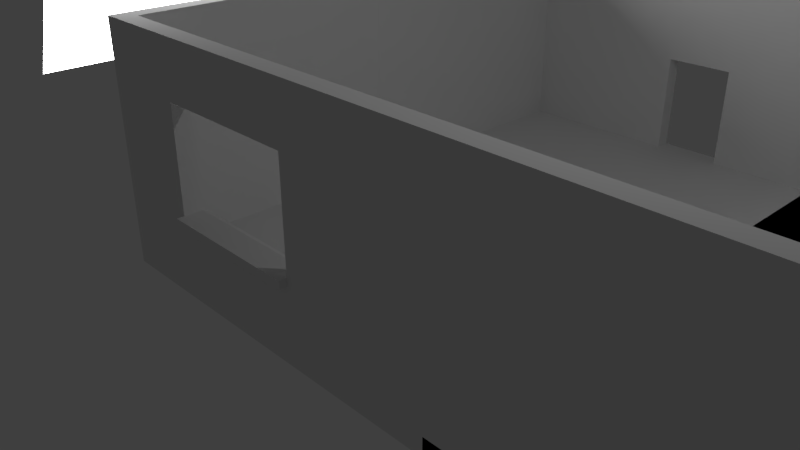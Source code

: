 # Source: scene01.blend  (saved by Blender 2.78.0; exported with 4.5.12 LTS)
import bpy
from mathutils import Matrix  # noqa: F401  (used for matrix-valued properties, if any)

bpy.ops.wm.read_factory_settings(use_empty=True)
scene = bpy.context.scene
scene.name = 'Scene'

# ---- collections
col_collection_1 = bpy.data.collections.new('Collection 1'); scene.collection.children.link(col_collection_1)

# ---- materials (node trees are filled in below, after node groups)
mat_light = bpy.data.materials.new('Light')
mat_light.alpha_threshold = 0.0
mat_light.preview_render_type = 'FLAT'
mat_light.roughness = 0.5

# ---- material node trees
mat_light.use_nodes = True; mat_light.node_tree.nodes.clear()
_N = mat_light.node_tree.nodes; _L = mat_light.node_tree.links
n0 = _N.new('ShaderNodeOutputMaterial'); n0.name = 'Material Output'; n0.location = (300, 300)
n1 = _N.new('ShaderNodeEmission'); n1.name = 'Emission'; n1.location = (10, 300)
n1.inputs[1].default_value = 10.0
_L.new(n1.outputs[0], n0.inputs[0])
n0.is_active_output = True

# ---- world
world_world_001 = bpy.data.worlds.new('World.001'); scene.world = world_world_001
world_world_001.use_nodes = True; world_world_001.node_tree.nodes.clear()
_N = world_world_001.node_tree.nodes; _L = world_world_001.node_tree.links
n0 = _N.new('ShaderNodeOutputWorld'); n0.name = 'World Output'; n0.location = (300, 300)
n1 = _N.new('ShaderNodeBackground'); n1.name = 'Background'; n1.location = (10, 300)
n1.inputs[0].default_value = (0.05, 0.05, 0.05, 1.0)
_L.new(n1.outputs[0], n0.inputs[0])
n0.is_active_output = True
world_world_001.use_sun_shadow = False
world_world_001.sun_shadow_jitter_overblur = 0.0
world_world_001.cycles.sampling_method = 'MANUAL'

# ---- cameras
cam_camera = bpy.data.cameras.new('Camera')
cam_camera.clip_end = 100.0
cam_camera.lens = 35.0
cam_camera.sensor_width = 32.0
cam_camera.sensor_height = 18.0
cam_camera.ortho_scale = 7.314
cam_camera.dof.focus_distance = 0.0

# ---- lights
light_lamp = bpy.data.lights.new('Lamp', 'POINT')
light_lamp.transmission_factor = 0.0
light_lamp.cutoff_distance = 30.0
light_lamp.energy = 100.0
light_lamp.shadow_buffer_clip_start = 1.001
light_lamp.shadow_soft_size = 0.1
light_lamp.shadow_maximum_resolution = 0.006
light_lamp.use_absolute_resolution = True

# ---- meshes
me_cube_014 = bpy.data.meshes.new('Cube.014')
me_cube_014.from_pydata([(-2.0, 0.0, -16.0), (-2.0, 0.0, 0.0), (-2.0, 2.0, -16.0), (-2.0, 2.0, 0.0), (0.0, 0.0, -16.0), (0.0, 0.0, 0.0), (0.0, 2.0, -16.0), (0.0, 2.0, 0.0)], [], [(0, 1, 3, 2), (2, 3, 7, 6), (6, 7, 5, 4), (4, 5, 1, 0), (2, 6, 4, 0), (7, 3, 1, 5)])
me_cube_014.use_remesh_preserve_volume = False
me_cube_014.use_remesh_preserve_attributes = False
me_cube_014.use_mirror_vertex_groups = False
me_cube_014.update()
me_cube_013 = bpy.data.meshes.new('Cube.013')
me_cube_013.from_pydata([(-2.0, 0.0, -16.0), (-2.0, 0.0, 0.0), (-2.0, 2.0, -16.0), (-2.0, 2.0, 0.0), (0.0, 0.0, -16.0), (0.0, 0.0, 0.0), (0.0, 2.0, -16.0), (0.0, 2.0, 0.0)], [], [(0, 1, 3, 2), (2, 3, 7, 6), (6, 7, 5, 4), (4, 5, 1, 0), (2, 6, 4, 0), (7, 3, 1, 5)])
me_cube_013.use_remesh_preserve_volume = False
me_cube_013.use_remesh_preserve_attributes = False
me_cube_013.use_mirror_vertex_groups = False
me_cube_013.update()
me_cube_012 = bpy.data.meshes.new('Cube.012')
me_cube_012.from_pydata([(-2.0, 0.0, -16.0), (-2.0, 0.0, 0.0), (-2.0, 2.0, -16.0), (-2.0, 2.0, 0.0), (0.0, 0.0, -16.0), (0.0, 0.0, 0.0), (0.0, 2.0, -16.0), (0.0, 2.0, 0.0)], [], [(0, 1, 3, 2), (2, 3, 7, 6), (6, 7, 5, 4), (4, 5, 1, 0), (2, 6, 4, 0), (7, 3, 1, 5)])
me_cube_012.use_remesh_preserve_volume = False
me_cube_012.use_remesh_preserve_attributes = False
me_cube_012.use_mirror_vertex_groups = False
me_cube_012.update()
me_cube_011 = bpy.data.meshes.new('Cube.011')
me_cube_011.from_pydata([(-2.0, 0.0, -16.0), (-2.0, 0.0, 0.0), (-2.0, 2.0, -16.0), (-2.0, 2.0, 0.0), (0.0, 0.0, -16.0), (0.0, 0.0, 0.0), (0.0, 2.0, -16.0), (0.0, 2.0, 0.0)], [], [(0, 1, 3, 2), (2, 3, 7, 6), (6, 7, 5, 4), (4, 5, 1, 0), (2, 6, 4, 0), (7, 3, 1, 5)])
me_cube_011.use_remesh_preserve_volume = False
me_cube_011.use_remesh_preserve_attributes = False
me_cube_011.use_mirror_vertex_groups = False
me_cube_011.update()
me_cube_010 = bpy.data.meshes.new('Cube.010')
me_cube_010.from_pydata([(-2.0, 0.0, -16.0), (-2.0, 0.0, 0.0), (-2.0, 2.0, -16.0), (-2.0, 2.0, 0.0), (0.0, 0.0, -16.0), (0.0, 0.0, 0.0), (0.0, 2.0, -16.0), (0.0, 2.0, 0.0)], [], [(0, 1, 3, 2), (2, 3, 7, 6), (6, 7, 5, 4), (4, 5, 1, 0), (2, 6, 4, 0), (7, 3, 1, 5)])
me_cube_010.use_remesh_preserve_volume = False
me_cube_010.use_remesh_preserve_attributes = False
me_cube_010.use_mirror_vertex_groups = False
me_cube_010.update()
me_cube_009 = bpy.data.meshes.new('Cube.009')
me_cube_009.from_pydata([(-2.0, 0.0, -16.0), (-2.0, 0.0, 0.0), (-2.0, 2.0, -16.0), (-2.0, 2.0, 0.0), (0.0, 0.0, -16.0), (0.0, 0.0, 0.0), (0.0, 2.0, -16.0), (0.0, 2.0, 0.0)], [], [(0, 1, 3, 2), (2, 3, 7, 6), (6, 7, 5, 4), (4, 5, 1, 0), (2, 6, 4, 0), (7, 3, 1, 5)])
me_cube_009.use_remesh_preserve_volume = False
me_cube_009.use_remesh_preserve_attributes = False
me_cube_009.use_mirror_vertex_groups = False
me_cube_009.update()
me_cube_008 = bpy.data.meshes.new('Cube.008')
me_cube_008.from_pydata([(-2.0, 0.0, -16.0), (-2.0, 0.0, 0.0), (-2.0, 2.0, -16.0), (-2.0, 2.0, 0.0), (0.0, 0.0, -16.0), (0.0, 0.0, 0.0), (0.0, 2.0, -16.0), (0.0, 2.0, 0.0)], [], [(0, 1, 3, 2), (2, 3, 7, 6), (6, 7, 5, 4), (4, 5, 1, 0), (2, 6, 4, 0), (7, 3, 1, 5)])
me_cube_008.use_remesh_preserve_volume = False
me_cube_008.use_remesh_preserve_attributes = False
me_cube_008.use_mirror_vertex_groups = False
me_cube_008.update()
me_cube_007 = bpy.data.meshes.new('Cube.007')
me_cube_007.from_pydata([(-2.0, 0.0, -16.0), (-2.0, 0.0, 0.0), (-2.0, 2.0, -16.0), (-2.0, 2.0, 0.0), (0.0, 0.0, -16.0), (0.0, 0.0, 0.0), (0.0, 2.0, -16.0), (0.0, 2.0, 0.0)], [], [(0, 1, 3, 2), (2, 3, 7, 6), (6, 7, 5, 4), (4, 5, 1, 0), (2, 6, 4, 0), (7, 3, 1, 5)])
me_cube_007.use_remesh_preserve_volume = False
me_cube_007.use_remesh_preserve_attributes = False
me_cube_007.use_mirror_vertex_groups = False
me_cube_007.update()
me_cube_006 = bpy.data.meshes.new('Cube.006')
me_cube_006.from_pydata([(-2.0, 0.0, -16.0), (-2.0, 0.0, 0.0), (-2.0, 2.0, -16.0), (-2.0, 2.0, 0.0), (0.0, 0.0, -16.0), (0.0, 0.0, 0.0), (0.0, 2.0, -16.0), (0.0, 2.0, 0.0)], [], [(0, 1, 3, 2), (2, 3, 7, 6), (6, 7, 5, 4), (4, 5, 1, 0), (2, 6, 4, 0), (7, 3, 1, 5)])
me_cube_006.use_remesh_preserve_volume = False
me_cube_006.use_remesh_preserve_attributes = False
me_cube_006.use_mirror_vertex_groups = False
me_cube_006.update()
me_cube_005 = bpy.data.meshes.new('Cube.005')
me_cube_005.from_pydata([(-2.0, 0.0, -16.0), (-2.0, 0.0, 0.0), (-2.0, 2.0, -16.0), (-2.0, 2.0, 0.0), (0.0, 0.0, -16.0), (0.0, 0.0, 0.0), (0.0, 2.0, -16.0), (0.0, 2.0, 0.0)], [], [(0, 1, 3, 2), (2, 3, 7, 6), (6, 7, 5, 4), (4, 5, 1, 0), (2, 6, 4, 0), (7, 3, 1, 5)])
me_cube_005.use_remesh_preserve_volume = False
me_cube_005.use_remesh_preserve_attributes = False
me_cube_005.use_mirror_vertex_groups = False
me_cube_005.update()
me_cube_004 = bpy.data.meshes.new('Cube.004')
me_cube_004.from_pydata([(-2.0, 0.0, -16.0), (-2.0, 0.0, 0.0), (-2.0, 2.0, -16.0), (-2.0, 2.0, 0.0), (0.0, 0.0, -16.0), (0.0, 0.0, 0.0), (0.0, 2.0, -16.0), (0.0, 2.0, 0.0)], [], [(0, 1, 3, 2), (2, 3, 7, 6), (6, 7, 5, 4), (4, 5, 1, 0), (2, 6, 4, 0), (7, 3, 1, 5)])
me_cube_004.use_remesh_preserve_volume = False
me_cube_004.use_remesh_preserve_attributes = False
me_cube_004.use_mirror_vertex_groups = False
me_cube_004.update()
me_cube_002 = bpy.data.meshes.new('Cube.002')
me_cube_002.from_pydata([(-3.815e-06, 0.0, 0.0), (-3.815e-06, 0.0, 12.0), (-3.815e-06, 2.0, 0.0), (-3.815e-06, 2.0, 12.0), (2.0, 0.0, 0.0), (2.0, 0.0, 12.0), (2.0, 2.0, 0.0), (2.0, 2.0, 12.0)], [], [(0, 1, 3, 2), (2, 3, 7, 6), (6, 7, 5, 4), (4, 5, 1, 0), (2, 6, 4, 0), (7, 3, 1, 5)])
_ca = me_cube_002.color_attributes.new('Col', 'BYTE_COLOR', 'CORNER')
_ca.data.foreach_set('color', [1.0, 1.0, 1.0, 1.0, 1.0, 1.0, 1.0, 1.0, 1.0, 1.0, 1.0, 1.0, 1.0, 1.0, 1.0, 1.0, 1.0, 1.0, 1.0, 1.0, 1.0, 1.0, 1.0, 1.0, 1.0, 1.0, 1.0, 1.0, 1.0, 1.0, 1.0, 1.0, 1.0, 1.0, 1.0, 1.0, 1.0, 1.0, 1.0, 1.0, 1.0, 1.0, 1.0, 1.0, 1.0, 1.0, 1.0, 1.0, 1.0, 1.0, 1.0, 1.0, 1.0, 1.0, 1.0, 1.0, 1.0, 1.0, 1.0, 1.0, 1.0, 1.0, 1.0, 1.0, 1.0, 1.0, 1.0, 1.0, 1.0, 1.0, 1.0, 1.0, 1.0, 1.0, 1.0, 1.0, 1.0, 1.0, 1.0, 1.0, 1.0, 1.0, 1.0, 1.0, 1.0, 1.0, 1.0, 1.0, 1.0, 1.0, 1.0, 1.0, 1.0, 1.0, 1.0, 1.0])
me_cube_002.use_remesh_preserve_volume = False
me_cube_002.use_remesh_preserve_attributes = False
me_cube_002.use_mirror_vertex_groups = False
me_cube_002.use_paint_bone_selection = False
me_cube_002.use_paint_mask_vertex = True
me_cube_002.update()
me_plane_028 = bpy.data.meshes.new('Plane.028')
me_plane_028.from_pydata([(-2.0, 0.0, 0.0), (2.0, 0.0, 0.0), (-2.0, 3.0, 0.0), (2.0, 3.0, 0.0), (-2.0, 3.0, -0.25), (-2.0, -1.093e-08, -0.25), (2.0, -1.093e-08, -0.25), (2.0, 3.0, -0.25)], [], [(0, 1, 3, 2), (5, 4, 7, 6), (1, 6, 7, 3), (2, 4, 5, 0), (3, 7, 4, 2), (0, 5, 6, 1)])
me_plane_028.use_remesh_preserve_volume = False
me_plane_028.use_remesh_preserve_attributes = False
me_plane_028.use_mirror_vertex_groups = False
me_plane_028.update()
me_plane_027 = bpy.data.meshes.new('Plane.027')
me_plane_027.from_pydata([(-2.0, 0.0, 0.0), (2.0, 0.0, 0.0), (-2.0, 3.0, 0.0), (2.0, 3.0, 0.0), (-2.0, 3.0, -0.25), (-2.0, -1.093e-08, -0.25), (2.0, -1.093e-08, -0.25), (2.0, 3.0, -0.25)], [], [(0, 1, 3, 2), (5, 4, 7, 6), (1, 6, 7, 3), (2, 4, 5, 0), (3, 7, 4, 2), (0, 5, 6, 1)])
me_plane_027.use_remesh_preserve_volume = False
me_plane_027.use_remesh_preserve_attributes = False
me_plane_027.use_mirror_vertex_groups = False
me_plane_027.update()
me_plane_026 = bpy.data.meshes.new('Plane.026')
me_plane_026.from_pydata([(-1.0, -1.0, 0.0), (1.0, -1.0, 0.0), (-1.0, 1.0, 0.0), (1.0, 1.0, 0.0), (-1.0, 1.0, 0.0), (-1.0, -1.0, 0.0), (1.0, -1.0, 0.0), (1.0, 1.0, 0.0), (-1.0, 1.0, -0.25), (-1.0, -1.0, -0.25), (1.0, -1.0, -0.25), (1.0, 1.0, -0.25)], [], [(0, 1, 3, 2), (4, 8, 9, 5), (1, 6, 7, 3), (2, 4, 5, 0), (3, 7, 4, 2), (0, 5, 6, 1), (9, 8, 11, 10), (7, 11, 8, 4), (5, 9, 10, 6), (6, 10, 11, 7)])
me_plane_026.use_remesh_preserve_volume = False
me_plane_026.use_remesh_preserve_attributes = False
me_plane_026.use_mirror_vertex_groups = False
me_plane_026.update()
me_plane_025 = bpy.data.meshes.new('Plane.025')
me_plane_025.from_pydata([(-1.0, -1.0, 0.0), (1.0, -1.0, 0.0), (-1.0, 1.0, 0.0), (1.0, 1.0, 0.0), (-1.0, 1.0, 0.0), (-1.0, -1.0, 0.0), (1.0, -1.0, 0.0), (1.0, 1.0, 0.0), (-1.0, 1.0, -0.25), (-1.0, -1.0, -0.25), (1.0, -1.0, -0.25), (1.0, 1.0, -0.25)], [], [(0, 1, 3, 2), (4, 8, 9, 5), (1, 6, 7, 3), (2, 4, 5, 0), (3, 7, 4, 2), (0, 5, 6, 1), (9, 8, 11, 10), (7, 11, 8, 4), (5, 9, 10, 6), (6, 10, 11, 7)])
me_plane_025.use_remesh_preserve_volume = False
me_plane_025.use_remesh_preserve_attributes = False
me_plane_025.use_mirror_vertex_groups = False
me_plane_025.update()
me_plane_024 = bpy.data.meshes.new('Plane.024')
me_plane_024.from_pydata([(-1.0, -1.0, 0.0), (1.0, -1.0, 0.0), (-1.0, 1.0, 0.0), (1.0, 1.0, 0.0), (-1.0, 1.0, 0.0), (-1.0, -1.0, 0.0), (1.0, -1.0, 0.0), (1.0, 1.0, 0.0), (-1.0, 1.0, -0.25), (-1.0, -1.0, -0.25), (1.0, -1.0, -0.25), (1.0, 1.0, -0.25)], [], [(0, 1, 3, 2), (4, 8, 9, 5), (1, 6, 7, 3), (2, 4, 5, 0), (3, 7, 4, 2), (0, 5, 6, 1), (9, 8, 11, 10), (7, 11, 8, 4), (5, 9, 10, 6), (6, 10, 11, 7)])
me_plane_024.use_remesh_preserve_volume = False
me_plane_024.use_remesh_preserve_attributes = False
me_plane_024.use_mirror_vertex_groups = False
me_plane_024.update()
me_plane_023 = bpy.data.meshes.new('Plane.023')
me_plane_023.from_pydata([(-1.0, -1.0, 0.0), (1.0, -1.0, 0.0), (-1.0, 1.0, 0.0), (1.0, 1.0, 0.0), (-1.0, 1.0, 0.0), (-1.0, -1.0, 0.0), (1.0, -1.0, 0.0), (1.0, 1.0, 0.0), (-1.0, 1.0, -0.25), (-1.0, -1.0, -0.25), (1.0, -1.0, -0.25), (1.0, 1.0, -0.25)], [], [(0, 1, 3, 2), (4, 8, 9, 5), (1, 6, 7, 3), (2, 4, 5, 0), (3, 7, 4, 2), (0, 5, 6, 1), (9, 8, 11, 10), (7, 11, 8, 4), (5, 9, 10, 6), (6, 10, 11, 7)])
me_plane_023.use_remesh_preserve_volume = False
me_plane_023.use_remesh_preserve_attributes = False
me_plane_023.use_mirror_vertex_groups = False
me_plane_023.update()
me_plane_022 = bpy.data.meshes.new('Plane.022')
me_plane_022.from_pydata([(-1.0, -1.0, 0.0), (1.0, -1.0, 0.0), (-1.0, 1.0, 0.0), (1.0, 1.0, 0.0), (-1.0, 1.0, 0.0), (-1.0, -1.0, 0.0), (1.0, -1.0, 0.0), (1.0, 1.0, 0.0), (-1.0, 1.0, -0.25), (-1.0, -1.0, -0.25), (1.0, -1.0, -0.25), (1.0, 1.0, -0.25)], [], [(0, 1, 3, 2), (4, 8, 9, 5), (1, 6, 7, 3), (2, 4, 5, 0), (3, 7, 4, 2), (0, 5, 6, 1), (9, 8, 11, 10), (7, 11, 8, 4), (5, 9, 10, 6), (6, 10, 11, 7)])
me_plane_022.use_remesh_preserve_volume = False
me_plane_022.use_remesh_preserve_attributes = False
me_plane_022.use_mirror_vertex_groups = False
me_plane_022.update()
me_plane_021 = bpy.data.meshes.new('Plane.021')
me_plane_021.from_pydata([(-1.0, -1.0, 0.0), (1.0, -1.0, 0.0), (-1.0, 1.0, 0.0), (1.0, 1.0, 0.0), (-1.0, 1.0, 0.0), (-1.0, -1.0, 0.0), (1.0, -1.0, 0.0), (1.0, 1.0, 0.0), (-1.0, 1.0, -0.25), (-1.0, -1.0, -0.25), (1.0, -1.0, -0.25), (1.0, 1.0, -0.25)], [], [(0, 1, 3, 2), (4, 8, 9, 5), (1, 6, 7, 3), (2, 4, 5, 0), (3, 7, 4, 2), (0, 5, 6, 1), (9, 8, 11, 10), (7, 11, 8, 4), (5, 9, 10, 6), (6, 10, 11, 7)])
me_plane_021.use_remesh_preserve_volume = False
me_plane_021.use_remesh_preserve_attributes = False
me_plane_021.use_mirror_vertex_groups = False
me_plane_021.update()
me_plane_020 = bpy.data.meshes.new('Plane.020')
me_plane_020.from_pydata([(-1.0, -1.0, 0.0), (1.0, -1.0, 0.0), (-1.0, 1.0, 0.0), (1.0, 1.0, 0.0), (-1.0, 1.0, 0.0), (-1.0, -1.0, 0.0), (1.0, -1.0, 0.0), (1.0, 1.0, 0.0), (-1.0, 1.0, -0.25), (-1.0, -1.0, -0.25), (1.0, -1.0, -0.25), (1.0, 1.0, -0.25)], [], [(0, 1, 3, 2), (4, 8, 9, 5), (1, 6, 7, 3), (2, 4, 5, 0), (3, 7, 4, 2), (0, 5, 6, 1), (9, 8, 11, 10), (7, 11, 8, 4), (5, 9, 10, 6), (6, 10, 11, 7)])
me_plane_020.use_remesh_preserve_volume = False
me_plane_020.use_remesh_preserve_attributes = False
me_plane_020.use_mirror_vertex_groups = False
me_plane_020.update()
me_plane_019 = bpy.data.meshes.new('Plane.019')
me_plane_019.from_pydata([(-1.0, -1.0, 0.0), (1.0, -1.0, 0.0), (-1.0, 1.0, 0.0), (1.0, 1.0, 0.0), (-1.0, 1.0, 0.0), (-1.0, -1.0, 0.0), (1.0, -1.0, 0.0), (1.0, 1.0, 0.0), (-1.0, 1.0, -0.25), (-1.0, -1.0, -0.25), (1.0, -1.0, -0.25), (1.0, 1.0, -0.25)], [], [(0, 1, 3, 2), (4, 8, 9, 5), (1, 6, 7, 3), (2, 4, 5, 0), (3, 7, 4, 2), (0, 5, 6, 1), (9, 8, 11, 10), (7, 11, 8, 4), (5, 9, 10, 6), (6, 10, 11, 7)])
me_plane_019.use_remesh_preserve_volume = False
me_plane_019.use_remesh_preserve_attributes = False
me_plane_019.use_mirror_vertex_groups = False
me_plane_019.update()
me_plane_018 = bpy.data.meshes.new('Plane.018')
me_plane_018.from_pydata([(-1.0, -1.0, 0.0), (1.0, -1.0, 0.0), (-1.0, 1.0, 0.0), (1.0, 1.0, 0.0), (-1.0, 1.0, 0.0), (-1.0, -1.0, 0.0), (1.0, -1.0, 0.0), (1.0, 1.0, 0.0), (-1.0, 1.0, -0.25), (-1.0, -1.0, -0.25), (1.0, -1.0, -0.25), (1.0, 1.0, -0.25)], [], [(0, 1, 3, 2), (4, 8, 9, 5), (1, 6, 7, 3), (2, 4, 5, 0), (3, 7, 4, 2), (0, 5, 6, 1), (9, 8, 11, 10), (7, 11, 8, 4), (5, 9, 10, 6), (6, 10, 11, 7)])
me_plane_018.use_remesh_preserve_volume = False
me_plane_018.use_remesh_preserve_attributes = False
me_plane_018.use_mirror_vertex_groups = False
me_plane_018.update()
me_plane_017 = bpy.data.meshes.new('Plane.017')
me_plane_017.from_pydata([(-1.0, -1.0, 0.0), (1.0, -1.0, 0.0), (-1.0, 1.0, 0.0), (1.0, 1.0, 0.0), (-1.0, 1.0, 0.0), (-1.0, -1.0, 0.0), (1.0, -1.0, 0.0), (1.0, 1.0, 0.0), (-1.0, 1.0, -0.25), (-1.0, -1.0, -0.25), (1.0, -1.0, -0.25), (1.0, 1.0, -0.25)], [], [(0, 1, 3, 2), (4, 8, 9, 5), (1, 6, 7, 3), (2, 4, 5, 0), (3, 7, 4, 2), (0, 5, 6, 1), (9, 8, 11, 10), (7, 11, 8, 4), (5, 9, 10, 6), (6, 10, 11, 7)])
me_plane_017.use_remesh_preserve_volume = False
me_plane_017.use_remesh_preserve_attributes = False
me_plane_017.use_mirror_vertex_groups = False
me_plane_017.update()
me_plane_016 = bpy.data.meshes.new('Plane.016')
me_plane_016.from_pydata([(-1.0, -1.0, 0.0), (1.0, -1.0, 0.0), (-1.0, 1.0, 0.0), (1.0, 1.0, 0.0), (-1.0, 1.0, 0.0), (-1.0, -1.0, 0.0), (1.0, -1.0, 0.0), (1.0, 1.0, 0.0), (-1.0, 1.0, -0.25), (-1.0, -1.0, -0.25), (1.0, -1.0, -0.25), (1.0, 1.0, -0.25)], [], [(0, 1, 3, 2), (4, 8, 9, 5), (1, 6, 7, 3), (2, 4, 5, 0), (3, 7, 4, 2), (0, 5, 6, 1), (9, 8, 11, 10), (7, 11, 8, 4), (5, 9, 10, 6), (6, 10, 11, 7)])
me_plane_016.use_remesh_preserve_volume = False
me_plane_016.use_remesh_preserve_attributes = False
me_plane_016.use_mirror_vertex_groups = False
me_plane_016.update()
me_plane_015 = bpy.data.meshes.new('Plane.015')
me_plane_015.from_pydata([(-1.0, -1.0, 0.0), (1.0, -1.0, 0.0), (-1.0, 1.0, 0.0), (1.0, 1.0, 0.0), (-1.0, 1.0, 0.0), (-1.0, -1.0, 0.0), (1.0, -1.0, 0.0), (1.0, 1.0, 0.0), (-1.0, 1.0, -0.25), (-1.0, -1.0, -0.25), (1.0, -1.0, -0.25), (1.0, 1.0, -0.25)], [], [(0, 1, 3, 2), (4, 8, 9, 5), (1, 6, 7, 3), (2, 4, 5, 0), (3, 7, 4, 2), (0, 5, 6, 1), (9, 8, 11, 10), (7, 11, 8, 4), (5, 9, 10, 6), (6, 10, 11, 7)])
me_plane_015.use_remesh_preserve_volume = False
me_plane_015.use_remesh_preserve_attributes = False
me_plane_015.use_mirror_vertex_groups = False
me_plane_015.update()
me_plane_014 = bpy.data.meshes.new('Plane.014')
me_plane_014.from_pydata([(-1.0, -1.0, 0.0), (1.0, -1.0, 0.0), (-1.0, 1.0, 0.0), (1.0, 1.0, 0.0), (-1.0, 1.0, 0.0), (-1.0, -1.0, 0.0), (1.0, -1.0, 0.0), (1.0, 1.0, 0.0), (-1.0, 1.0, -0.25), (-1.0, -1.0, -0.25), (1.0, -1.0, -0.25), (1.0, 1.0, -0.25)], [], [(0, 1, 3, 2), (4, 8, 9, 5), (1, 6, 7, 3), (2, 4, 5, 0), (3, 7, 4, 2), (0, 5, 6, 1), (9, 8, 11, 10), (7, 11, 8, 4), (5, 9, 10, 6), (6, 10, 11, 7)])
me_plane_014.use_remesh_preserve_volume = False
me_plane_014.use_remesh_preserve_attributes = False
me_plane_014.use_mirror_vertex_groups = False
me_plane_014.update()
me_plane_013 = bpy.data.meshes.new('Plane.013')
me_plane_013.from_pydata([(-1.0, -1.0, 0.0), (1.0, -1.0, 0.0), (-1.0, 1.0, 0.0), (1.0, 1.0, 0.0), (-1.0, 1.0, 0.0), (-1.0, -1.0, 0.0), (1.0, -1.0, 0.0), (1.0, 1.0, 0.0), (-1.0, 1.0, -0.25), (-1.0, -1.0, -0.25), (1.0, -1.0, -0.25), (1.0, 1.0, -0.25)], [], [(0, 1, 3, 2), (4, 8, 9, 5), (1, 6, 7, 3), (2, 4, 5, 0), (3, 7, 4, 2), (0, 5, 6, 1), (9, 8, 11, 10), (7, 11, 8, 4), (5, 9, 10, 6), (6, 10, 11, 7)])
me_plane_013.use_remesh_preserve_volume = False
me_plane_013.use_remesh_preserve_attributes = False
me_plane_013.use_mirror_vertex_groups = False
me_plane_013.update()
me_plane_012 = bpy.data.meshes.new('Plane.012')
me_plane_012.from_pydata([(-1.0, -1.0, 0.0), (1.0, -1.0, 0.0), (-1.0, 1.0, 0.0), (1.0, 1.0, 0.0), (-1.0, 1.0, 0.0), (-1.0, -1.0, 0.0), (1.0, -1.0, 0.0), (1.0, 1.0, 0.0), (-1.0, 1.0, -0.25), (-1.0, -1.0, -0.25), (1.0, -1.0, -0.25), (1.0, 1.0, -0.25)], [], [(0, 1, 3, 2), (4, 8, 9, 5), (1, 6, 7, 3), (2, 4, 5, 0), (3, 7, 4, 2), (0, 5, 6, 1), (9, 8, 11, 10), (7, 11, 8, 4), (5, 9, 10, 6), (6, 10, 11, 7)])
me_plane_012.use_remesh_preserve_volume = False
me_plane_012.use_remesh_preserve_attributes = False
me_plane_012.use_mirror_vertex_groups = False
me_plane_012.update()
me_plane_011 = bpy.data.meshes.new('Plane.011')
me_plane_011.from_pydata([(-1.0, -1.0, 0.0), (1.0, -1.0, 0.0), (-1.0, 1.0, 0.0), (1.0, 1.0, 0.0), (-1.0, 1.0, 0.0), (-1.0, -1.0, 0.0), (1.0, -1.0, 0.0), (1.0, 1.0, 0.0), (-1.0, 1.0, -0.25), (-1.0, -1.0, -0.25), (1.0, -1.0, -0.25), (1.0, 1.0, -0.25)], [], [(0, 1, 3, 2), (4, 8, 9, 5), (1, 6, 7, 3), (2, 4, 5, 0), (3, 7, 4, 2), (0, 5, 6, 1), (9, 8, 11, 10), (7, 11, 8, 4), (5, 9, 10, 6), (6, 10, 11, 7)])
me_plane_011.use_remesh_preserve_volume = False
me_plane_011.use_remesh_preserve_attributes = False
me_plane_011.use_mirror_vertex_groups = False
me_plane_011.update()
me_plane_010 = bpy.data.meshes.new('Plane.010')
me_plane_010.from_pydata([(-1.0, -1.0, 0.0), (1.0, -1.0, 0.0), (-1.0, 1.0, 0.0), (1.0, 1.0, 0.0), (-1.0, 1.0, 0.0), (-1.0, -1.0, 0.0), (1.0, -1.0, 0.0), (1.0, 1.0, 0.0), (-1.0, 1.0, -0.25), (-1.0, -1.0, -0.25), (1.0, -1.0, -0.25), (1.0, 1.0, -0.25)], [], [(0, 1, 3, 2), (4, 8, 9, 5), (1, 6, 7, 3), (2, 4, 5, 0), (3, 7, 4, 2), (0, 5, 6, 1), (9, 8, 11, 10), (7, 11, 8, 4), (5, 9, 10, 6), (6, 10, 11, 7)])
me_plane_010.use_remesh_preserve_volume = False
me_plane_010.use_remesh_preserve_attributes = False
me_plane_010.use_mirror_vertex_groups = False
me_plane_010.update()
me_plane_009 = bpy.data.meshes.new('Plane.009')
me_plane_009.from_pydata([(-1.0, -1.0, 0.0), (1.0, -1.0, 0.0), (-1.0, 1.0, 0.0), (1.0, 1.0, 0.0), (-1.0, 1.0, 0.0), (-1.0, -1.0, 0.0), (1.0, -1.0, 0.0), (1.0, 1.0, 0.0), (-1.0, 1.0, -0.25), (-1.0, -1.0, -0.25), (1.0, -1.0, -0.25), (1.0, 1.0, -0.25)], [], [(0, 1, 3, 2), (4, 8, 9, 5), (1, 6, 7, 3), (2, 4, 5, 0), (3, 7, 4, 2), (0, 5, 6, 1), (9, 8, 11, 10), (7, 11, 8, 4), (5, 9, 10, 6), (6, 10, 11, 7)])
me_plane_009.use_remesh_preserve_volume = False
me_plane_009.use_remesh_preserve_attributes = False
me_plane_009.use_mirror_vertex_groups = False
me_plane_009.update()
me_plane_008 = bpy.data.meshes.new('Plane.008')
me_plane_008.from_pydata([(-1.0, -1.0, 0.0), (1.0, -1.0, 0.0), (-1.0, 1.0, 0.0), (1.0, 1.0, 0.0), (-1.0, 1.0, 0.0), (-1.0, -1.0, 0.0), (1.0, -1.0, 0.0), (1.0, 1.0, 0.0), (-1.0, 1.0, -0.25), (-1.0, -1.0, -0.25), (1.0, -1.0, -0.25), (1.0, 1.0, -0.25)], [], [(0, 1, 3, 2), (4, 8, 9, 5), (1, 6, 7, 3), (2, 4, 5, 0), (3, 7, 4, 2), (0, 5, 6, 1), (9, 8, 11, 10), (7, 11, 8, 4), (5, 9, 10, 6), (6, 10, 11, 7)])
me_plane_008.use_remesh_preserve_volume = False
me_plane_008.use_remesh_preserve_attributes = False
me_plane_008.use_mirror_vertex_groups = False
me_plane_008.update()
me_plane_007 = bpy.data.meshes.new('Plane.007')
me_plane_007.from_pydata([(-2.0, 0.0, 0.0), (2.0, 0.0, 0.0), (-2.0, 3.0, 0.0), (2.0, 3.0, 0.0), (-2.0, 3.0, -0.25), (-2.0, -1.093e-08, -0.25), (2.0, -1.093e-08, -0.25), (2.0, 3.0, -0.25), (-2.0, 1.5, 0.0), (0.0, 0.0, 0.0), (2.0, 1.5, 0.0), (0.0, 3.0, 0.0), (-2.0, 1.5, -0.25), (0.0, -1.093e-08, -0.25), (2.0, 1.5, -0.25), (0.0, 3.0, -0.25), (-1.0, 0.75, -0.25), (-1.0, 0.75, 0.0), (-2.0, 0.75, 0.0), (1.0, 0.0, 0.0), (2.0, 2.25, 0.0), (-1.0, 3.0, 0.0), (-2.0, 0.75, -0.25), (1.0, -1.093e-08, -0.25), (2.0, 2.25, -0.25), (-1.0, 3.0, -0.25), (2.0, 3.0, -0.125), (2.0, -5.464e-09, -0.125), (-2.0, -5.464e-09, -0.125), (-2.0, 3.0, -0.125), (-2.0, 2.25, 0.0), (-1.0, 0.0, 0.0), (2.0, 0.75, 0.0), (1.0, 3.0, 0.0), (-2.0, 2.25, -0.25), (-1.0, -1.093e-08, -0.25), (2.0, 0.75, -0.25), (1.0, 3.0, -0.25), (0.0, -5.464e-09, -0.125), (0.0, 3.0, -0.125), (-2.0, 1.5, -0.125), (2.0, 1.5, -0.125), (1.0, 1.5, -0.25), (-1.0, 1.5, -0.25), (0.0, 0.75, -0.25), (0.0, 2.25, -0.25), (0.0, 2.25, 0.0), (0.0, 0.75, 0.0), (-1.0, 1.5, 0.0), (1.0, 1.5, 0.0), (1.0, 0.75, 0.0), (-1.0, 0.75, 0.0), (-1.0, 2.25, 0.0), (-1.0, 2.25, -0.25), (-1.0, 0.75, -0.25), (1.0, 0.75, -0.25), (2.0, 0.75, -0.125), (-2.0, 2.25, -0.125), (1.0, 3.0, -0.125), (-1.0, -5.464e-09, -0.125), (1.0, -5.464e-09, -0.125), (-1.0, 3.0, -0.125), (-2.0, 0.75, -0.125), (2.0, 2.25, -0.125), (1.0, 2.25, -0.25), (1.0, 2.25, 0.0), (0.0, 0.75, -0.25), (0.0, 0.75, 0.0), (-1.0, 0.85, -0.25), (-1.0, 0.85, 0.0), (0.0, 0.85, -0.25), (0.0, 0.85, 0.0), (0.0, 0.85, -0.25), (0.0, 0.85, 0.0), (1.0, 0.85, 0.0), (1.0, 0.85, -0.25), (1.0, 0.75, 0.1), (0.0, 0.75, 0.1), (0.0, 0.75, 0.1), (-1.0, 0.75, 0.1), (0.0, 0.85, 0.1), (-1.0, 0.85, 0.1), (1.0, 0.85, 0.1), (0.0, 0.85, 0.1), (0.0, 0.75, -0.35), (1.0, 0.75, -0.35), (-1.0, 0.75, -0.35), (0.0, 0.75, -0.35), (-1.0, 0.7944, -0.35), (0.0, 0.7944, -0.35), (0.0, 0.7944, -0.35), (1.0, 0.7944, -0.35)], [], [(65, 20, 3, 33), (64, 37, 7, 24), (63, 24, 7, 26), (62, 22, 5, 28), (61, 25, 4, 29), (60, 23, 6, 27), (59, 35, 13, 38), (58, 37, 15, 39), (57, 34, 12, 40), (56, 36, 14, 41), (55, 42, 14, 36), (48, 43, 53, 52), (53, 25, 15, 45), (52, 46, 11, 21), (49, 42, 55, 50), (50, 32, 10, 49), (65, 64, 42, 49), (9, 19, 50, 47), (19, 1, 32, 50), (18, 51, 48, 8), (0, 31, 51, 18), (31, 9, 47, 51), (30, 52, 21, 2), (8, 48, 52, 30), (46, 45, 64, 65), (51, 54, 43, 48), (12, 34, 53, 43), (34, 4, 25, 53), (35, 54, 44, 13), (5, 22, 54, 35), (22, 12, 43, 54), (23, 55, 36, 6), (13, 44, 55, 23), (54, 51, 17, 16), (32, 56, 41, 10), (1, 27, 56, 32), (27, 6, 36, 56), (30, 57, 40, 8), (2, 29, 57, 30), (29, 4, 34, 57), (33, 58, 39, 11), (3, 26, 58, 33), (26, 7, 37, 58), (31, 59, 38, 9), (0, 28, 59, 31), (28, 5, 35, 59), (19, 60, 27, 1), (9, 38, 60, 19), (38, 13, 23, 60), (21, 61, 29, 2), (11, 39, 61, 21), (39, 15, 25, 61), (18, 62, 28, 0), (8, 40, 62, 18), (40, 12, 22, 62), (20, 63, 26, 3), (10, 41, 63, 20), (41, 14, 24, 63), (42, 64, 24, 14), (55, 44, 84, 85), (45, 15, 37, 64), (46, 65, 33, 11), (52, 53, 45, 46), (49, 10, 20, 65), (66, 16, 86, 87), (51, 47, 67, 17), (44, 54, 16, 66), (47, 44, 66, 67), (71, 70, 68, 69), (67, 66, 70, 71), (73, 47, 77, 83), (16, 17, 69, 68), (74, 75, 72, 73), (67, 71, 80, 78), (50, 55, 75, 74), (44, 47, 73, 72), (79, 78, 80, 81), (77, 76, 82, 83), (71, 69, 81, 80), (69, 17, 79, 81), (47, 50, 76, 77), (17, 67, 78, 79), (50, 74, 82, 76), (74, 73, 83, 82), (85, 84, 90, 91), (87, 86, 88, 89), (16, 68, 88, 86), (75, 55, 85, 91), (72, 75, 91, 90), (70, 66, 87, 89), (68, 70, 89, 88), (44, 72, 90, 84)])
me_plane_007.use_remesh_preserve_volume = False
me_plane_007.use_remesh_preserve_attributes = False
me_plane_007.use_mirror_vertex_groups = False
me_plane_007.update()
me_plane_006 = bpy.data.meshes.new('Plane.006')
me_plane_006.from_pydata([(-2.0, 0.0, 0.0), (2.0, 0.0, 0.0), (-2.0, 3.0, 0.0), (2.0, 3.0, 0.0), (-2.0, 3.0, -0.25), (-2.0, -1.093e-08, -0.25), (2.0, -1.093e-08, -0.25), (2.0, 3.0, -0.25)], [], [(0, 1, 3, 2), (5, 4, 7, 6), (1, 6, 7, 3), (2, 4, 5, 0), (3, 7, 4, 2), (0, 5, 6, 1)])
me_plane_006.use_remesh_preserve_volume = False
me_plane_006.use_remesh_preserve_attributes = False
me_plane_006.use_mirror_vertex_groups = False
me_plane_006.update()
me_plane_005 = bpy.data.meshes.new('Plane.005')
me_plane_005.from_pydata([(-2.0, 0.0, 0.0), (2.0, 0.0, 0.0), (-2.0, 3.0, 0.0), (2.0, 3.0, 0.0), (-2.0, 3.0, -0.25), (-2.0, -1.093e-08, -0.25), (2.0, -1.093e-08, -0.25), (2.0, 3.0, -0.25), (0.5, 1.5, -0.25), (0.5, 1.5, 0.0), (1.5, 1.5, -0.25), (1.5, 1.5, 0.0), (0.5, -1.093e-08, -0.25), (0.5, 0.0, 0.0), (1.5, -1.093e-08, -0.25), (1.5, 0.0, 0.0)], [], [(0, 13, 9, 11, 15, 1, 3, 2), (5, 4, 7, 6, 14, 10, 8, 12), (1, 6, 7, 3), (2, 4, 5, 0), (3, 7, 4, 2), (0, 5, 12, 13), (11, 10, 14, 15), (15, 14, 6, 1), (8, 9, 13, 12), (10, 11, 9, 8)])
me_plane_005.use_remesh_preserve_volume = False
me_plane_005.use_remesh_preserve_attributes = False
me_plane_005.use_mirror_vertex_groups = False
me_plane_005.update()
me_plane = bpy.data.meshes.new('Plane')
me_plane.from_pydata([(-2.0, 0.0, 0.0), (2.0, 0.0, 0.0), (-2.0, 3.0, 0.0), (2.0, 3.0, 0.0), (-2.0, 3.0, -0.25), (-2.0, -1.093e-08, -0.25), (2.0, -1.093e-08, -0.25), (2.0, 3.0, -0.25), (0.5, 1.5, -0.25), (0.5, 1.5, 0.0), (1.5, 1.5, -0.25), (1.5, 1.5, 0.0), (0.5, -1.093e-08, -0.25), (0.5, 0.0, 0.0), (1.5, -1.093e-08, -0.25), (1.5, 0.0, 0.0)], [], [(0, 13, 9, 11, 15, 1, 3, 2), (5, 4, 7, 6, 14, 10, 8, 12), (1, 6, 7, 3), (2, 4, 5, 0), (3, 7, 4, 2), (0, 5, 12, 13), (11, 10, 14, 15), (15, 14, 6, 1), (8, 9, 13, 12), (10, 11, 9, 8)])
me_plane.use_remesh_preserve_volume = False
me_plane.use_remesh_preserve_attributes = False
me_plane.use_mirror_vertex_groups = False
me_plane.update()
me_plane_003 = bpy.data.meshes.new('Plane.003')
me_plane_003.from_pydata([(-2.0, 0.0, 0.0), (2.0, 0.0, 0.0), (-2.0, 3.0, 0.0), (2.0, 3.0, 0.0), (-2.0, 3.0, -0.25), (-2.0, -1.093e-08, -0.25), (2.0, -1.093e-08, -0.25), (2.0, 3.0, -0.25)], [], [(0, 1, 3, 2), (5, 4, 7, 6), (1, 6, 7, 3), (2, 4, 5, 0), (3, 7, 4, 2), (0, 5, 6, 1)])
me_plane_003.use_remesh_preserve_volume = False
me_plane_003.use_remesh_preserve_attributes = False
me_plane_003.use_mirror_vertex_groups = False
me_plane_003.update()
me_plane_004 = bpy.data.meshes.new('Plane.004')
me_plane_004.from_pydata([(-2.0, 0.0, 0.0), (2.0, 0.0, 0.0), (-2.0, 3.0, 0.0), (2.0, 3.0, 0.0), (-2.0, 3.0, -0.25), (-2.0, -1.093e-08, -0.25), (2.0, -1.093e-08, -0.25), (2.0, 3.0, -0.25), (-2.0, 1.5, 0.0), (0.0, 0.0, 0.0), (2.0, 1.5, 0.0), (0.0, 3.0, 0.0), (-2.0, 1.5, -0.25), (0.0, -1.093e-08, -0.25), (2.0, 1.5, -0.25), (0.0, 3.0, -0.25), (-1.0, 0.75, -0.25), (-1.0, 0.75, 0.0), (-2.0, 0.75, 0.0), (1.0, 0.0, 0.0), (2.0, 2.25, 0.0), (-1.0, 3.0, 0.0), (-2.0, 0.75, -0.25), (1.0, -1.093e-08, -0.25), (2.0, 2.25, -0.25), (-1.0, 3.0, -0.25), (2.0, 3.0, -0.125), (2.0, -5.464e-09, -0.125), (-2.0, -5.464e-09, -0.125), (-2.0, 3.0, -0.125), (-2.0, 2.25, 0.0), (-1.0, 0.0, 0.0), (2.0, 0.75, 0.0), (1.0, 3.0, 0.0), (-2.0, 2.25, -0.25), (-1.0, -1.093e-08, -0.25), (2.0, 0.75, -0.25), (1.0, 3.0, -0.25), (0.0, -5.464e-09, -0.125), (0.0, 3.0, -0.125), (-2.0, 1.5, -0.125), (2.0, 1.5, -0.125), (1.0, 1.5, -0.25), (-1.0, 1.5, -0.25), (0.0, 0.75, -0.25), (0.0, 2.25, -0.25), (0.0, 2.25, 0.0), (0.0, 0.75, 0.0), (-1.0, 1.5, 0.0), (1.0, 1.5, 0.0), (1.0, 0.75, 0.0), (-1.0, 0.75, 0.0), (-1.0, 2.25, 0.0), (-1.0, 2.25, -0.25), (-1.0, 0.75, -0.25), (1.0, 0.75, -0.25), (2.0, 0.75, -0.125), (-2.0, 2.25, -0.125), (1.0, 3.0, -0.125), (-1.0, -5.464e-09, -0.125), (1.0, -5.464e-09, -0.125), (-1.0, 3.0, -0.125), (-2.0, 0.75, -0.125), (2.0, 2.25, -0.125), (1.0, 2.25, -0.25), (1.0, 2.25, 0.0), (0.0, 0.75, -0.25), (0.0, 0.75, 0.0), (-1.0, 0.85, -0.25), (-1.0, 0.85, 0.0), (0.0, 0.85, -0.25), (0.0, 0.85, 0.0), (0.0, 0.85, -0.25), (0.0, 0.85, 0.0), (1.0, 0.85, 0.0), (1.0, 0.85, -0.25), (1.0, 0.75, 0.1), (0.0, 0.75, 0.1), (0.0, 0.75, 0.1), (-1.0, 0.75, 0.1), (0.0, 0.85, 0.1), (-1.0, 0.85, 0.1), (1.0, 0.85, 0.1), (0.0, 0.85, 0.1), (0.0, 0.75, -0.35), (1.0, 0.75, -0.35), (-1.0, 0.75, -0.35), (0.0, 0.75, -0.35), (-1.0, 0.7944, -0.35), (0.0, 0.7944, -0.35), (0.0, 0.7944, -0.35), (1.0, 0.7944, -0.35)], [], [(65, 20, 3, 33), (64, 37, 7, 24), (63, 24, 7, 26), (62, 22, 5, 28), (61, 25, 4, 29), (60, 23, 6, 27), (59, 35, 13, 38), (58, 37, 15, 39), (57, 34, 12, 40), (56, 36, 14, 41), (55, 42, 14, 36), (48, 43, 53, 52), (53, 25, 15, 45), (52, 46, 11, 21), (49, 42, 55, 50), (50, 32, 10, 49), (65, 64, 42, 49), (9, 19, 50, 47), (19, 1, 32, 50), (18, 51, 48, 8), (0, 31, 51, 18), (31, 9, 47, 51), (30, 52, 21, 2), (8, 48, 52, 30), (46, 45, 64, 65), (51, 54, 43, 48), (12, 34, 53, 43), (34, 4, 25, 53), (35, 54, 44, 13), (5, 22, 54, 35), (22, 12, 43, 54), (23, 55, 36, 6), (13, 44, 55, 23), (54, 51, 17, 16), (32, 56, 41, 10), (1, 27, 56, 32), (27, 6, 36, 56), (30, 57, 40, 8), (2, 29, 57, 30), (29, 4, 34, 57), (33, 58, 39, 11), (3, 26, 58, 33), (26, 7, 37, 58), (31, 59, 38, 9), (0, 28, 59, 31), (28, 5, 35, 59), (19, 60, 27, 1), (9, 38, 60, 19), (38, 13, 23, 60), (21, 61, 29, 2), (11, 39, 61, 21), (39, 15, 25, 61), (18, 62, 28, 0), (8, 40, 62, 18), (40, 12, 22, 62), (20, 63, 26, 3), (10, 41, 63, 20), (41, 14, 24, 63), (42, 64, 24, 14), (55, 44, 84, 85), (45, 15, 37, 64), (46, 65, 33, 11), (52, 53, 45, 46), (49, 10, 20, 65), (66, 16, 86, 87), (51, 47, 67, 17), (44, 54, 16, 66), (47, 44, 66, 67), (71, 70, 68, 69), (67, 66, 70, 71), (73, 47, 77, 83), (16, 17, 69, 68), (74, 75, 72, 73), (67, 71, 80, 78), (50, 55, 75, 74), (44, 47, 73, 72), (79, 78, 80, 81), (77, 76, 82, 83), (71, 69, 81, 80), (69, 17, 79, 81), (47, 50, 76, 77), (17, 67, 78, 79), (50, 74, 82, 76), (74, 73, 83, 82), (85, 84, 90, 91), (87, 86, 88, 89), (16, 68, 88, 86), (75, 55, 85, 91), (72, 75, 91, 90), (70, 66, 87, 89), (68, 70, 89, 88), (44, 72, 90, 84)])
me_plane_004.use_remesh_preserve_volume = False
me_plane_004.use_remesh_preserve_attributes = False
me_plane_004.use_mirror_vertex_groups = False
me_plane_004.update()
me_plane_002 = bpy.data.meshes.new('Plane.002')
me_plane_002.from_pydata([(-1.0, -1.0, 0.0), (1.0, -1.0, 0.0), (-1.0, 1.0, 0.0), (1.0, 1.0, 0.0), (-1.0, 1.0, 0.0), (-1.0, -1.0, 0.0), (1.0, -1.0, 0.0), (1.0, 1.0, 0.0), (-1.0, 1.0, -0.25), (-1.0, -1.0, -0.25), (1.0, -1.0, -0.25), (1.0, 1.0, -0.25)], [], [(0, 1, 3, 2), (4, 8, 9, 5), (1, 6, 7, 3), (2, 4, 5, 0), (3, 7, 4, 2), (0, 5, 6, 1), (9, 8, 11, 10), (7, 11, 8, 4), (5, 9, 10, 6), (6, 10, 11, 7)])
me_plane_002.use_remesh_preserve_volume = False
me_plane_002.use_remesh_preserve_attributes = False
me_plane_002.use_mirror_vertex_groups = False
me_plane_002.update()
me_cube = bpy.data.meshes.new('Cube')
me_cube.from_pydata([(-3.815e-06, 0.0, 0.0), (-3.815e-06, 0.0, 12.0), (-3.815e-06, 2.0, 0.0), (-3.815e-06, 2.0, 12.0), (2.0, 0.0, 0.0), (2.0, 0.0, 12.0), (2.0, 2.0, 0.0), (2.0, 2.0, 12.0)], [], [(0, 1, 3, 2), (2, 3, 7, 6), (6, 7, 5, 4), (4, 5, 1, 0), (2, 6, 4, 0), (7, 3, 1, 5)])
_ca = me_cube.color_attributes.new('Col', 'BYTE_COLOR', 'CORNER')
_ca.data.foreach_set('color', [1.0, 1.0, 1.0, 1.0, 1.0, 1.0, 1.0, 1.0, 1.0, 1.0, 1.0, 1.0, 1.0, 1.0, 1.0, 1.0, 1.0, 1.0, 1.0, 1.0, 1.0, 1.0, 1.0, 1.0, 1.0, 1.0, 1.0, 1.0, 1.0, 1.0, 1.0, 1.0, 1.0, 1.0, 1.0, 1.0, 1.0, 1.0, 1.0, 1.0, 1.0, 1.0, 1.0, 1.0, 1.0, 1.0, 1.0, 1.0, 1.0, 1.0, 1.0, 1.0, 1.0, 1.0, 1.0, 1.0, 1.0, 1.0, 1.0, 1.0, 1.0, 1.0, 1.0, 1.0, 1.0, 1.0, 1.0, 1.0, 1.0, 1.0, 1.0, 1.0, 1.0, 1.0, 1.0, 1.0, 1.0, 1.0, 1.0, 1.0, 1.0, 1.0, 1.0, 1.0, 1.0, 1.0, 1.0, 1.0, 1.0, 1.0, 1.0, 1.0, 1.0, 1.0, 1.0, 1.0])
me_cube.use_remesh_preserve_volume = False
me_cube.use_remesh_preserve_attributes = False
me_cube.use_mirror_vertex_groups = False
me_cube.use_paint_bone_selection = False
me_cube.use_paint_mask_vertex = True
me_cube.update()
me_cube_003 = bpy.data.meshes.new('Cube.003')
me_cube_003.from_pydata([(-2.0, 0.0, -16.0), (-2.0, 0.0, 0.0), (-2.0, 2.0, -16.0), (-2.0, 2.0, 0.0), (0.0, 0.0, -16.0), (0.0, 0.0, 0.0), (0.0, 2.0, -16.0), (0.0, 2.0, 0.0)], [], [(0, 1, 3, 2), (2, 3, 7, 6), (6, 7, 5, 4), (4, 5, 1, 0), (2, 6, 4, 0), (7, 3, 1, 5)])
me_cube_003.use_remesh_preserve_volume = False
me_cube_003.use_remesh_preserve_attributes = False
me_cube_003.use_mirror_vertex_groups = False
me_cube_003.update()
me_plane_001 = bpy.data.meshes.new('Plane.001')
me_plane_001.from_pydata([(-1.0, -1.0, 0.0), (1.0, -1.0, 0.0), (-1.0, 1.0, 0.0), (1.0, 1.0, 0.0)], [], [(0, 1, 3, 2)])
me_plane_001.materials.append(mat_light)
me_plane_001.use_remesh_preserve_volume = False
me_plane_001.use_remesh_preserve_attributes = False
me_plane_001.use_mirror_vertex_groups = False
me_plane_001.update()

# ---- objects
ob_floor01 = bpy.data.objects.new('Floor01', None)
ob_floorcorner2x_25x_010 = bpy.data.objects.new('FloorCorner2x.25x.010', me_cube_014)
ob_floorcorner2x_25x_009 = bpy.data.objects.new('FloorCorner2x.25x.009', me_cube_013)
ob_floorcorner2x_25x_008 = bpy.data.objects.new('FloorCorner2x.25x.008', me_cube_012)
ob_floorcorner2x_25x_007 = bpy.data.objects.new('FloorCorner2x.25x.007', me_cube_011)
ob_floorcorner2x_25x_006 = bpy.data.objects.new('FloorCorner2x.25x.006', me_cube_010)
ob_floorcorner2x_25x_005 = bpy.data.objects.new('FloorCorner2x.25x.005', me_cube_009)
ob_floorcorner2x_25x_004 = bpy.data.objects.new('FloorCorner2x.25x.004', me_cube_008)
ob_floorcorner2x_25x_003 = bpy.data.objects.new('FloorCorner2x.25x.003', me_cube_007)
ob_floorcorner2x_25x_002 = bpy.data.objects.new('FloorCorner2x.25x.002', me_cube_006)
ob_floorcorner2x_25x_001 = bpy.data.objects.new('FloorCorner2x.25x.001', me_cube_005)
ob_floorcorner2x_25x_000 = bpy.data.objects.new('FloorCorner2x.25x.000', me_cube_004)
ob_wallcorner4x_25x_000 = bpy.data.objects.new('WallCorner4x.25x.000', me_cube_002)
ob_wall_005 = bpy.data.objects.new('Wall.005', me_plane_028)
ob_wall_004 = bpy.data.objects.new('Wall.004', me_plane_027)
ob_floor_019 = bpy.data.objects.new('Floor.019', me_plane_026)
ob_floor_018 = bpy.data.objects.new('Floor.018', me_plane_025)
ob_floor_017 = bpy.data.objects.new('Floor.017', me_plane_024)
ob_floor_016 = bpy.data.objects.new('Floor.016', me_plane_023)
ob_floor_015 = bpy.data.objects.new('Floor.015', me_plane_022)
ob_floor_014 = bpy.data.objects.new('Floor.014', me_plane_021)
ob_floor_013 = bpy.data.objects.new('Floor.013', me_plane_020)
ob_floor_012 = bpy.data.objects.new('Floor.012', me_plane_019)
ob_floor_011 = bpy.data.objects.new('Floor.011', me_plane_018)
ob_floor_010 = bpy.data.objects.new('Floor.010', me_plane_017)
ob_floor_009 = bpy.data.objects.new('Floor.009', me_plane_016)
ob_floor_008 = bpy.data.objects.new('Floor.008', me_plane_015)
ob_floor_007 = bpy.data.objects.new('Floor.007', me_plane_014)
ob_floor_006 = bpy.data.objects.new('Floor.006', me_plane_013)
ob_floor_005 = bpy.data.objects.new('Floor.005', me_plane_012)
ob_floor_004 = bpy.data.objects.new('Floor.004', me_plane_011)
ob_floor_003 = bpy.data.objects.new('Floor.003', me_plane_010)
ob_floor_002 = bpy.data.objects.new('Floor.002', me_plane_009)
ob_floor_001 = bpy.data.objects.new('Floor.001', me_plane_008)
ob_wallwithwindow4x4_001 = bpy.data.objects.new('WallWithWindow4x4.001', me_plane_007)
ob_wall_003 = bpy.data.objects.new('Wall.003', me_plane_006)
ob_wall_002 = bpy.data.objects.new('Wall.002', me_plane_005)
ob_wall = bpy.data.objects.new('Wall', me_plane)
ob_wall_001 = bpy.data.objects.new('Wall.001', me_plane_003)
ob_wallwithwindow4x4 = bpy.data.objects.new('WallWithWindow4x4', me_plane_004)
ob_floor = bpy.data.objects.new('Floor', me_plane_002)
ob_wallcorner4x_25x_25 = bpy.data.objects.new('WallCorner4x.25x.25', me_cube)
ob_floorcorner2x_25x_25 = bpy.data.objects.new('FloorCorner2x.25x.25', me_cube_003)
ob_lamp = bpy.data.objects.new('Lamp', light_lamp)
ob_camera = bpy.data.objects.new('Camera', cam_camera)
ob_light = bpy.data.objects.new('Light', me_plane_001)

# ---- transforms, parenting, visibility, modifiers, constraints
ob_floor01.location = (0.0, 0.0, 0.0)
ob_floor01.empty_image_offset = (0.0, 0.0)
ob_floor01.hide_viewport = True
ob_floor01.lineart.crease_threshold = 0.0
ob_floorcorner2x_25x_010.parent = ob_floor01
ob_floorcorner2x_25x_010.location = (-2.0, 4.0, -8.543e-20)
ob_floorcorner2x_25x_010.rotation_euler = (4.712, 1.192e-07, 0.0)
ob_floorcorner2x_25x_010.scale = (0.125, 0.125, 0.125)
ob_floorcorner2x_25x_010.lineart.crease_threshold = 0.0
ob_floorcorner2x_25x_009.parent = ob_floor01
ob_floorcorner2x_25x_009.location = (-2.0, 6.0, -8.543e-20)
ob_floorcorner2x_25x_009.rotation_euler = (4.712, 1.192e-07, 0.0)
ob_floorcorner2x_25x_009.scale = (0.125, 0.125, 0.125)
ob_floorcorner2x_25x_009.lineart.crease_threshold = 0.0
ob_floorcorner2x_25x_008.parent = ob_floor01
ob_floorcorner2x_25x_008.location = (-2.0, 2.0, 1.547e-19)
ob_floorcorner2x_25x_008.rotation_euler = (4.712, 1.192e-07, 0.0)
ob_floorcorner2x_25x_008.scale = (0.125, 0.125, 0.125)
ob_floorcorner2x_25x_008.lineart.crease_threshold = 0.0
ob_floorcorner2x_25x_007.parent = ob_floor01
ob_floorcorner2x_25x_007.location = (-2.0, 1.907e-06, 1.547e-19)
ob_floorcorner2x_25x_007.rotation_euler = (4.712, 1.192e-07, 0.0)
ob_floorcorner2x_25x_007.scale = (0.125, 0.125, 0.125)
ob_floorcorner2x_25x_007.lineart.crease_threshold = 0.0
ob_floorcorner2x_25x_006.parent = ob_floor01
ob_floorcorner2x_25x_006.location = (0.0, 6.0, -1.804e-20)
ob_floorcorner2x_25x_006.rotation_euler = (6.283, -1.571, 0.0)
ob_floorcorner2x_25x_006.scale = (0.125, 0.125, 0.125)
ob_floorcorner2x_25x_006.lineart.crease_threshold = 0.0
ob_floorcorner2x_25x_005.parent = ob_floor01
ob_floorcorner2x_25x_005.location = (2.0, 6.0, -5.411e-20)
ob_floorcorner2x_25x_005.rotation_euler = (6.283, -1.571, 0.0)
ob_floorcorner2x_25x_005.scale = (0.125, 0.125, 0.125)
ob_floorcorner2x_25x_005.lineart.crease_threshold = 0.0
ob_floorcorner2x_25x_004.parent = ob_floor01
ob_floorcorner2x_25x_004.location = (4.0, 6.0, -9.018e-20)
ob_floorcorner2x_25x_004.rotation_euler = (6.283, -1.571, 0.0)
ob_floorcorner2x_25x_004.scale = (0.125, 0.125, 0.125)
ob_floorcorner2x_25x_004.lineart.crease_threshold = 0.0
ob_floorcorner2x_25x_003.parent = ob_floor01
ob_floorcorner2x_25x_003.location = (-2.0, 6.0, 1.804e-20)
ob_floorcorner2x_25x_003.rotation_euler = (6.283, -1.571, 0.0)
ob_floorcorner2x_25x_003.scale = (0.125, 0.125, 0.125)
ob_floorcorner2x_25x_003.lineart.crease_threshold = 0.0
ob_floorcorner2x_25x_002.parent = ob_floor01
ob_floorcorner2x_25x_002.location = (6.0, 6.0, -3.607e-20)
ob_floorcorner2x_25x_002.rotation_euler = (4.712, -1.571, 0.0)
ob_floorcorner2x_25x_002.scale = (0.125, 0.125, 0.125)
ob_floorcorner2x_25x_002.lineart.crease_threshold = 0.0
ob_floorcorner2x_25x_001.parent = ob_floor01
ob_floorcorner2x_25x_001.location = (6.0, 1.907e-06, -3.607e-20)
ob_floorcorner2x_25x_001.rotation_euler = (4.712, -1.571, 0.0)
ob_floorcorner2x_25x_001.scale = (0.125, 0.125, 0.125)
ob_floorcorner2x_25x_001.lineart.crease_threshold = 0.0
ob_floorcorner2x_25x_000.parent = ob_floor01
ob_floorcorner2x_25x_000.location = (6.0, 2.0, -3.607e-20)
ob_floorcorner2x_25x_000.rotation_euler = (4.712, -1.571, 0.0)
ob_floorcorner2x_25x_000.scale = (0.125, 0.125, 0.125)
ob_floorcorner2x_25x_000.lineart.crease_threshold = 0.0
ob_wallcorner4x_25x_000.parent = ob_floor01
ob_wallcorner4x_25x_000.location = (-2.0, 6.0, 7.868e-06)
ob_wallcorner4x_25x_000.rotation_euler = (0.0, -0.0, 1.571)
ob_wallcorner4x_25x_000.scale = (0.125, 0.125, 0.25)
ob_wallcorner4x_25x_000.lineart.crease_threshold = 0.0
ob_wall_005.parent = ob_floor01
ob_wall_005.location = (-2.0, 4.0, 0.0)
ob_wall_005.rotation_euler = (1.571, -0.0, 1.571)
ob_wall_005.lineart.crease_threshold = 0.0
ob_wall_004.parent = ob_floor01
ob_wall_004.location = (-2.0, 0.0, 0.0)
ob_wall_004.rotation_euler = (1.571, -0.0, 1.571)
ob_wall_004.lineart.crease_threshold = 0.0
ob_floor_019.parent = ob_floor01
ob_floor_019.location = (-1.0, 3.0, 0.0)
ob_floor_019.lineart.crease_threshold = 0.0
ob_floor_018.parent = ob_floor01
ob_floor_018.location = (-1.0, 1.0, 0.0)
ob_floor_018.lineart.crease_threshold = 0.0
ob_floor_017.parent = ob_floor01
ob_floor_017.location = (-1.0, 5.0, 0.0)
ob_floor_017.lineart.crease_threshold = 0.0
ob_floor_016.parent = ob_floor01
ob_floor_016.location = (5.0, 3.0, 0.0)
ob_floor_016.lineart.crease_threshold = 0.0
ob_floor_015.parent = ob_floor01
ob_floor_015.location = (5.0, 1.0, 0.0)
ob_floor_015.lineart.crease_threshold = 0.0
ob_floor_014.parent = ob_floor01
ob_floor_014.location = (5.0, -1.0, 0.0)
ob_floor_014.lineart.crease_threshold = 0.0
ob_floor_013.parent = ob_floor01
ob_floor_013.location = (5.0, 5.0, 0.0)
ob_floor_013.lineart.crease_threshold = 0.0
ob_floor_012.parent = ob_floor01
ob_floor_012.location = (4.0, 5.0, 0.0)
ob_floor_012.lineart.crease_threshold = 0.0
ob_floor_011.parent = ob_floor01
ob_floor_011.location = (4.0, -1.0, 0.0)
ob_floor_011.lineart.crease_threshold = 0.0
ob_floor_010.parent = ob_floor01
ob_floor_010.location = (4.0, 1.0, 0.0)
ob_floor_010.lineart.crease_threshold = 0.0
ob_floor_009.parent = ob_floor01
ob_floor_009.location = (4.0, 3.0, 0.0)
ob_floor_009.lineart.crease_threshold = 0.0
ob_floor_008.parent = ob_floor01
ob_floor_008.location = (3.0, 3.0, 0.0)
ob_floor_008.lineart.crease_threshold = 0.0
ob_floor_007.parent = ob_floor01
ob_floor_007.location = (3.0, 1.0, 0.0)
ob_floor_007.lineart.crease_threshold = 0.0
ob_floor_006.parent = ob_floor01
ob_floor_006.location = (3.0, -1.0, 0.0)
ob_floor_006.lineart.crease_threshold = 0.0
ob_floor_005.parent = ob_floor01
ob_floor_005.location = (3.0, 5.0, 0.0)
ob_floor_005.lineart.crease_threshold = 0.0
ob_floor_004.parent = ob_floor01
ob_floor_004.location = (1.0, 5.0, 0.0)
ob_floor_004.lineart.crease_threshold = 0.0
ob_floor_003.parent = ob_floor01
ob_floor_003.location = (1.0, -1.0, 0.0)
ob_floor_003.lineart.crease_threshold = 0.0
ob_floor_002.parent = ob_floor01
ob_floor_002.location = (-1.0, -1.0, 0.0)
ob_floor_002.lineart.crease_threshold = 0.0
ob_floor_001.parent = ob_floor01
ob_floor_001.location = (1.0, 1.0, 0.0)
ob_floor_001.lineart.crease_threshold = 0.0
ob_wallwithwindow4x4_001.parent = ob_floor01
ob_wallwithwindow4x4_001.location = (6.0, 4.0, 0.0)
ob_wallwithwindow4x4_001.rotation_euler = (1.571, -0.0, 4.712)
ob_wallwithwindow4x4_001.lineart.crease_threshold = 0.0
ob_wall_003.parent = ob_floor01
ob_wall_003.location = (4.0, -2.0, 0.0)
ob_wall_003.rotation_euler = (1.571, -0.0, 0.0)
ob_wall_003.lineart.crease_threshold = 0.0
ob_wall_002.parent = ob_floor01
ob_wall_002.location = (6.0, 0.0, 0.0)
ob_wall_002.rotation_euler = (1.571, -0.0, -1.571)
ob_wall_002.lineart.crease_threshold = 0.0
ob_wall.parent = ob_floor01
ob_wall.location = (0.0, 6.0, 0.0)
ob_wall.rotation_euler = (1.571, -0.0, 0.0)
ob_wall.lineart.crease_threshold = 0.0
ob_wall_001.parent = ob_floor01
ob_wall_001.location = (4.0, 6.0, 0.0)
ob_wall_001.rotation_euler = (1.571, -0.0, 0.0)
ob_wall_001.lineart.crease_threshold = 0.0
ob_wallwithwindow4x4.parent = ob_floor01
ob_wallwithwindow4x4.location = (0.0, -2.0, 0.0)
ob_wallwithwindow4x4.rotation_euler = (1.571, -0.0, 0.0)
ob_wallwithwindow4x4.lineart.crease_threshold = 0.0
ob_floor.parent = ob_floor01
ob_floor.location = (1.0, 3.0, 0.0)
ob_floor.lineart.crease_threshold = 0.0
ob_wallcorner4x_25x_25.parent = ob_floor01
ob_wallcorner4x_25x_25.location = (6.0, 6.0, 7.778e-06)
ob_wallcorner4x_25x_25.scale = (0.125, 0.125, 0.25)
ob_wallcorner4x_25x_25.lineart.crease_threshold = 0.0
ob_floorcorner2x_25x_25.parent = ob_floor01
ob_floorcorner2x_25x_25.location = (6.0, 4.0, -3.607e-20)
ob_floorcorner2x_25x_25.rotation_euler = (4.712, -1.571, 0.0)
ob_floorcorner2x_25x_25.scale = (0.125, 0.125, 0.125)
ob_floorcorner2x_25x_25.lineart.crease_threshold = 0.0
ob_lamp.location = (4.076, 1.005, 5.904)
ob_lamp.rotation_euler = (0.6503, 0.05522, 1.866)
ob_lamp.lock_rotations_4d = False
ob_lamp.empty_display_type = 'ARROWS'
ob_lamp.color = (0.0, 0.0, 0.0, 0.0)
ob_lamp.lineart.crease_threshold = 0.0
ob_camera.location = (7.481, -6.508, 5.344)
ob_camera.rotation_euler = (1.109, 0.0, 0.8149)
ob_camera.lock_rotations_4d = False
ob_camera.empty_display_type = 'ARROWS'
ob_camera.color = (0.0, 0.0, 0.0, 0.0)
ob_camera.display_type = 'WIRE'
ob_camera.lineart.crease_threshold = 0.0
ob_light.location = (-4.852, 0.0, 3.0)
ob_light.rotation_euler = (-0.0, 1.992, -0.0)
ob_light.scale = (1.632, 1.632, 1.632)
ob_light.lineart.crease_threshold = 0.0

# ---- collection membership
col_collection_1.objects.link(ob_floor01)
col_collection_1.objects.link(ob_floorcorner2x_25x_010)
col_collection_1.objects.link(ob_floorcorner2x_25x_009)
col_collection_1.objects.link(ob_floorcorner2x_25x_008)
col_collection_1.objects.link(ob_floorcorner2x_25x_007)
col_collection_1.objects.link(ob_floorcorner2x_25x_006)
col_collection_1.objects.link(ob_floorcorner2x_25x_005)
col_collection_1.objects.link(ob_floorcorner2x_25x_004)
col_collection_1.objects.link(ob_floorcorner2x_25x_003)
col_collection_1.objects.link(ob_floorcorner2x_25x_002)
col_collection_1.objects.link(ob_floorcorner2x_25x_001)
col_collection_1.objects.link(ob_floorcorner2x_25x_000)
col_collection_1.objects.link(ob_wallcorner4x_25x_000)
col_collection_1.objects.link(ob_wall_005)
col_collection_1.objects.link(ob_wall_004)
col_collection_1.objects.link(ob_floor_019)
col_collection_1.objects.link(ob_floor_018)
col_collection_1.objects.link(ob_floor_017)
col_collection_1.objects.link(ob_floor_016)
col_collection_1.objects.link(ob_floor_015)
col_collection_1.objects.link(ob_floor_014)
col_collection_1.objects.link(ob_floor_013)
col_collection_1.objects.link(ob_floor_012)
col_collection_1.objects.link(ob_floor_011)
col_collection_1.objects.link(ob_floor_010)
col_collection_1.objects.link(ob_floor_009)
col_collection_1.objects.link(ob_floor_008)
col_collection_1.objects.link(ob_floor_007)
col_collection_1.objects.link(ob_floor_006)
col_collection_1.objects.link(ob_floor_005)
col_collection_1.objects.link(ob_floor_004)
col_collection_1.objects.link(ob_floor_003)
col_collection_1.objects.link(ob_floor_002)
col_collection_1.objects.link(ob_floor_001)
col_collection_1.objects.link(ob_wallwithwindow4x4_001)
col_collection_1.objects.link(ob_wall_003)
col_collection_1.objects.link(ob_wall_002)
col_collection_1.objects.link(ob_wall)
col_collection_1.objects.link(ob_wall_001)
col_collection_1.objects.link(ob_wallwithwindow4x4)
col_collection_1.objects.link(ob_floor)
col_collection_1.objects.link(ob_wallcorner4x_25x_25)
col_collection_1.objects.link(ob_floorcorner2x_25x_25)
col_collection_1.objects.link(ob_lamp)
col_collection_1.objects.link(ob_camera)
col_collection_1.objects.link(ob_light)

# ---- scene / render settings (as saved in the file)
scene.camera = ob_camera
scene.frame_start = 1; scene.frame_end = 250; scene.frame_set(1)
scene.render.engine = 'CYCLES'
scene.render.resolution_percentage = 50
scene.render.dither_intensity = 0.0
scene.cycles.use_denoising = False
scene.cycles.samples = 4
scene.cycles.sampling_pattern = 'TABULATED_SOBOL'
scene.cycles.light_sampling_threshold = 0.0
scene.cycles.use_adaptive_sampling = False
scene.cycles.use_light_tree = False
scene.cycles.blur_glossy = 0.0
scene.cycles.sample_clamp_indirect = 3.0
scene.view_settings.view_transform = 'Standard'
bpy.context.view_layer.update()
